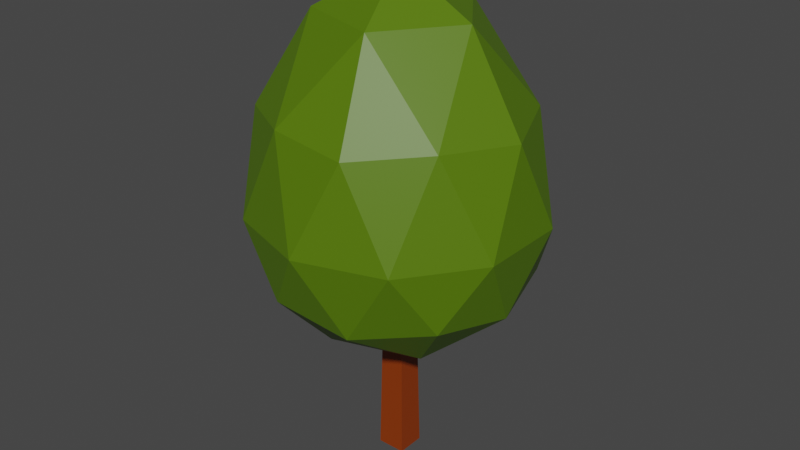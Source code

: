 # Source: MiniWorld_Objects.blend  (saved by Blender 3.6.11; exported with 4.5.12 LTS)
import bpy
from mathutils import Matrix  # noqa: F401  (used for matrix-valued properties, if any)

bpy.ops.wm.read_factory_settings(use_empty=True)
scene = bpy.context.scene
scene.name = 'Scene'

# ---- collections
col_collection = bpy.data.collections.new('Collection'); scene.collection.children.link(col_collection)

# ---- materials (node trees are filled in below, after node groups)
mat_treebranches = bpy.data.materials.new('TreeBranches')
mat_treebranches.use_transparent_shadow = False
mat_treetrunk_001 = bpy.data.materials.new('TreeTrunk.001')
mat_treetrunk_001.use_transparent_shadow = False

# ---- material node trees
mat_treebranches.use_nodes = True; mat_treebranches.node_tree.nodes.clear()
_N = mat_treebranches.node_tree.nodes; _L = mat_treebranches.node_tree.links
n0 = _N.new('ShaderNodeBsdfPrincipled'); n0.name = 'Principled BSDF'; n0.location = (10, 300)
n0.distribution = 'GGX'
n0.subsurface_method = 'RANDOM_WALK_SKIN'
n0.inputs[0].default_value = (0.0886, 0.1798, 0.0, 1.0)
n0.inputs[3].default_value = 1.45
n0.inputs[27].default_value = (0.0, 0.0, 0.0, 1.0)
n0.inputs[28].default_value = 1.0
n1 = _N.new('ShaderNodeOutputMaterial'); n1.name = 'Material Output'; n1.location = (300, 300)
_L.new(n0.outputs[0], n1.inputs[0])
n1.is_active_output = True
mat_treetrunk_001.use_nodes = True; mat_treetrunk_001.node_tree.nodes.clear()
_N = mat_treetrunk_001.node_tree.nodes; _L = mat_treetrunk_001.node_tree.links
n0 = _N.new('ShaderNodeBsdfPrincipled'); n0.name = 'Principled BSDF'; n0.location = (10, 300)
n0.distribution = 'GGX'
n0.subsurface_method = 'RANDOM_WALK_SKIN'
n0.inputs[0].default_value = (0.2598, 0.03745, 0.0, 1.0)
n0.inputs[3].default_value = 1.45
n0.inputs[27].default_value = (0.0, 0.0, 0.0, 1.0)
n0.inputs[28].default_value = 1.0
n1 = _N.new('ShaderNodeOutputMaterial'); n1.name = 'Material Output'; n1.location = (300, 300)
_L.new(n0.outputs[0], n1.inputs[0])
n1.is_active_output = True

# ---- world
world_world = bpy.data.worlds.new('World'); scene.world = world_world
world_world.use_nodes = True; world_world.node_tree.nodes.clear()
_N = world_world.node_tree.nodes; _L = world_world.node_tree.links
n0 = _N.new('ShaderNodeOutputWorld'); n0.name = 'World Output'; n0.location = (300, 300)
n1 = _N.new('ShaderNodeBackground'); n1.name = 'Background'; n1.location = (10, 300)
n1.inputs[0].default_value = (0.05088, 0.05088, 0.05088, 1.0)
_L.new(n1.outputs[0], n0.inputs[0])
n0.is_active_output = True
world_world.color = (0.05088, 0.05088, 0.05088)
world_world.use_sun_shadow = False
world_world.sun_shadow_jitter_overblur = 0.0

# ---- meshes
me_cube = bpy.data.meshes.new('Cube')
me_cube.from_pydata([(0.1508, 0.1508, 2.765), (0.1994, 0.1994, 0.005768), (0.1508, -0.1508, 2.765), (0.1994, -0.1994, 0.005768), (-0.1508, 0.1508, 2.765), (-0.1994, 0.1994, 0.005768), (-0.1508, -0.1508, 2.765), (-0.1994, -0.1994, 0.005768), (2.542e-09, -3.099e-09, 1.876), (1.459, -1.06, 2.887), (-0.5575, -1.716, 2.887), (-1.804, -3.099e-09, 2.887), (-0.5575, 1.716, 2.887), (1.459, 1.06, 2.887), (0.5575, -1.716, 5.092), (-1.459, -1.06, 5.092), (-1.459, 1.06, 5.092), (0.5575, 1.716, 5.092), (1.804, -3.099e-09, 5.092), (2.542e-09, -3.099e-09, 6.932), (-0.3277, -1.008, 2.082), (0.8578, -0.6233, 2.082), (0.5302, -1.632, 2.728), (1.716, -3.099e-09, 2.728), (0.8578, 0.6233, 2.082), (-1.06, -3.099e-09, 2.082), (-1.388, -1.008, 2.728), (-0.3277, 1.008, 2.082), (-1.388, 1.008, 2.728), (0.5302, 1.632, 2.728), (1.918, -0.6233, 3.8), (1.918, 0.6233, 3.8), (2.542e-09, -2.017, 3.8), (1.186, -1.632, 3.8), (-1.918, -0.6233, 3.8), (-1.186, -1.632, 3.8), (-1.186, 1.632, 3.8), (-1.918, 0.6233, 3.8), (1.186, 1.632, 3.8), (2.542e-09, 2.017, 3.8), (1.388, -1.008, 5.169), (-0.5302, -1.632, 5.169), (-1.716, -3.099e-09, 5.169), (-0.5302, 1.632, 5.169), (1.388, 1.008, 5.169), (0.3277, -1.008, 6.354), (1.06, -3.099e-09, 6.354), (-0.8578, -0.6233, 6.354), (-0.8578, 0.6233, 6.354), (0.3277, 1.008, 6.354)], [], [(0, 4, 6, 2), (3, 2, 6, 7), (7, 6, 4, 5), (5, 1, 3, 7), (1, 0, 2, 3), (5, 4, 0, 1), (8, 21, 20), (9, 21, 23), (8, 20, 25), (8, 25, 27), (8, 27, 24), (9, 23, 30), (10, 22, 32), (11, 26, 34), (12, 28, 36), (13, 29, 38), (9, 30, 33), (10, 32, 35), (11, 34, 37), (12, 36, 39), (13, 38, 31), (14, 40, 45), (15, 41, 47), (16, 42, 48), (17, 43, 49), (18, 44, 46), (46, 49, 19), (46, 44, 49), (44, 17, 49), (49, 48, 19), (49, 43, 48), (43, 16, 48), (48, 47, 19), (48, 42, 47), (42, 15, 47), (47, 45, 19), (47, 41, 45), (41, 14, 45), (45, 46, 19), (45, 40, 46), (40, 18, 46), (31, 44, 18), (31, 38, 44), (38, 17, 44), (39, 43, 17), (39, 36, 43), (36, 16, 43), (37, 42, 16), (37, 34, 42), (34, 15, 42), (35, 41, 15), (35, 32, 41), (32, 14, 41), (33, 40, 14), (33, 30, 40), (30, 18, 40), (38, 39, 17), (38, 29, 39), (29, 12, 39), (36, 37, 16), (36, 28, 37), (28, 11, 37), (34, 35, 15), (34, 26, 35), (26, 10, 35), (32, 33, 14), (32, 22, 33), (22, 9, 33), (30, 31, 18), (30, 23, 31), (23, 13, 31), (24, 29, 13), (24, 27, 29), (27, 12, 29), (27, 28, 12), (27, 25, 28), (25, 11, 28), (25, 26, 11), (25, 20, 26), (20, 10, 26), (23, 24, 13), (23, 21, 24), (21, 8, 24), (20, 22, 10), (20, 21, 22), (21, 9, 22)])
me_cube.polygons.foreach_set('material_index', [1, 1, 1, 1, 1, 1, 0, 0, 0, 0, 0, 0, 0, 0, 0, 0, 0, 0, 0, 0, 0, 0, 0, 0, 0, 0, 0, 0, 0, 0, 0, 0, 0, 0, 0, 0, 0, 0, 0, 0, 0, 0, 0, 0, 0, 0, 0, 0, 0, 0, 0, 0, 0, 0, 0, 0, 0, 0, 0, 0, 0, 0, 0, 0, 0, 0, 0, 0, 0, 0, 0, 0, 0, 0, 0, 0, 0, 0, 0, 0, 0, 0, 0, 0, 0, 0])
_uv = me_cube.uv_layers.new(name='UVMap')
_uv.uv.foreach_set('vector', [0.625, 0.5, 0.875, 0.5, 0.875, 0.75, 0.625, 0.75, 0.375, 0.75, 0.625, 0.75, 0.625, 1.0, 0.375, 1.0, 0.375, 0.0, 0.625, 0.0, 0.625, 0.25, 0.375, 0.25, 0.125, 0.5, 0.375, 0.5, 0.375, 0.75, 0.125, 0.75, 0.375, 0.5, 0.625, 0.5, 0.625, 0.75, 0.375, 0.75, 0.375, 0.25, 0.625, 0.25, 0.625, 0.5, 0.375, 0.5, 0.1818, 0.0, 0.2273, 0.07873, 0.1364, 0.07873, 0.2727, 0.1575, 0.3182, 0.07873, 0.3636, 0.1575, 0.9091, 0.0, 0.9545, 0.07873, 0.8636, 0.07873, 0.7273, 0.0, 0.7727, 0.07873, 0.6818, 0.07873, 0.5455, 0.0, 0.5909, 0.07873, 0.5, 0.07873, 0.2727, 0.1575, 0.3636, 0.1575, 0.3182, 0.2362, 0.09091, 0.1575, 0.1818, 0.1575, 0.1364, 0.2362, 0.8182, 0.1575, 0.9091, 0.1575, 0.8636, 0.2362, 0.6364, 0.1575, 0.7273, 0.1575, 0.6818, 0.2362, 0.4545, 0.1575, 0.5455, 0.1575, 0.5, 0.2362, 0.2727, 0.1575, 0.3182, 0.2362, 0.2273, 0.2362, 0.09091, 0.1575, 0.1364, 0.2362, 0.04546, 0.2362, 0.8182, 0.1575, 0.8636, 0.2362, 0.7727, 0.2362, 0.6364, 0.1575, 0.6818, 0.2362, 0.5909, 0.2362, 0.4545, 0.1575, 0.5, 0.2362, 0.4091, 0.2362, 0.1818, 0.3149, 0.2727, 0.3149, 0.2273, 0.3937, 0.0, 0.3149, 0.09091, 0.3149, 0.04546, 0.3937, 0.7273, 0.3149, 0.8182, 0.3149, 0.7727, 0.3937, 0.5455, 0.3149, 0.6364, 0.3149, 0.5909, 0.3937, 0.3636, 0.3149, 0.4545, 0.3149, 0.4091, 0.3937, 0.4091, 0.3937, 0.5, 0.3937, 0.4545, 0.4724, 0.4091, 0.3937, 0.4545, 0.3149, 0.5, 0.3937, 0.4545, 0.3149, 0.5455, 0.3149, 0.5, 0.3937, 0.5909, 0.3937, 0.6818, 0.3937, 0.6364, 0.4724, 0.5909, 0.3937, 0.6364, 0.3149, 0.6818, 0.3937, 0.6364, 0.3149, 0.7273, 0.3149, 0.6818, 0.3937, 0.7727, 0.3937, 0.8636, 0.3937, 0.8182, 0.4724, 0.7727, 0.3937, 0.8182, 0.3149, 0.8636, 0.3937, 0.8182, 0.3149, 0.9091, 0.3149, 0.8636, 0.3937, 0.04546, 0.3937, 0.1364, 0.3937, 0.09091, 0.4724, 0.04546, 0.3937, 0.09091, 0.3149, 0.1364, 0.3937, 0.09091, 0.3149, 0.1818, 0.3149, 0.1364, 0.3937, 0.2273, 0.3937, 0.3182, 0.3937, 0.2727, 0.4724, 0.2273, 0.3937, 0.2727, 0.3149, 0.3182, 0.3937, 0.2727, 0.3149, 0.3636, 0.3149, 0.3182, 0.3937, 0.4091, 0.2362, 0.4545, 0.3149, 0.3636, 0.3149, 0.4091, 0.2362, 0.5, 0.2362, 0.4545, 0.3149, 0.5, 0.2362, 0.5455, 0.3149, 0.4545, 0.3149, 0.5909, 0.2362, 0.6364, 0.3149, 0.5455, 0.3149, 0.5909, 0.2362, 0.6818, 0.2362, 0.6364, 0.3149, 0.6818, 0.2362, 0.7273, 0.3149, 0.6364, 0.3149, 0.7727, 0.2362, 0.8182, 0.3149, 0.7273, 0.3149, 0.7727, 0.2362, 0.8636, 0.2362, 0.8182, 0.3149, 0.8636, 0.2362, 0.9091, 0.3149, 0.8182, 0.3149, 0.04546, 0.2362, 0.09091, 0.3149, 0.0, 0.3149, 0.04546, 0.2362, 0.1364, 0.2362, 0.09091, 0.3149, 0.1364, 0.2362, 0.1818, 0.3149, 0.09091, 0.3149, 0.2273, 0.2362, 0.2727, 0.3149, 0.1818, 0.3149, 0.2273, 0.2362, 0.3182, 0.2362, 0.2727, 0.3149, 0.3182, 0.2362, 0.3636, 0.3149, 0.2727, 0.3149, 0.5, 0.2362, 0.5909, 0.2362, 0.5455, 0.3149, 0.5, 0.2362, 0.5455, 0.1575, 0.5909, 0.2362, 0.5455, 0.1575, 0.6364, 0.1575, 0.5909, 0.2362, 0.6818, 0.2362, 0.7727, 0.2362, 0.7273, 0.3149, 0.6818, 0.2362, 0.7273, 0.1575, 0.7727, 0.2362, 0.7273, 0.1575, 0.8182, 0.1575, 0.7727, 0.2362, 0.8636, 0.2362, 0.9545, 0.2362, 0.9091, 0.3149, 0.8636, 0.2362, 0.9091, 0.1575, 0.9545, 0.2362, 0.9091, 0.1575, 1.0, 0.1575, 0.9545, 0.2362, 0.1364, 0.2362, 0.2273, 0.2362, 0.1818, 0.3149, 0.1364, 0.2362, 0.1818, 0.1575, 0.2273, 0.2362, 0.1818, 0.1575, 0.2727, 0.1575, 0.2273, 0.2362, 0.3182, 0.2362, 0.4091, 0.2362, 0.3636, 0.3149, 0.3182, 0.2362, 0.3636, 0.1575, 0.4091, 0.2362, 0.3636, 0.1575, 0.4545, 0.1575, 0.4091, 0.2362, 0.5, 0.07873, 0.5455, 0.1575, 0.4545, 0.1575, 0.5, 0.07873, 0.5909, 0.07873, 0.5455, 0.1575, 0.5909, 0.07873, 0.6364, 0.1575, 0.5455, 0.1575, 0.6818, 0.07873, 0.7273, 0.1575, 0.6364, 0.1575, 0.6818, 0.07873, 0.7727, 0.07873, 0.7273, 0.1575, 0.7727, 0.07873, 0.8182, 0.1575, 0.7273, 0.1575, 0.8636, 0.07873, 0.9091, 0.1575, 0.8182, 0.1575, 0.8636, 0.07873, 0.9545, 0.07873, 0.9091, 0.1575, 0.9545, 0.07873, 1.0, 0.1575, 0.9091, 0.1575, 0.3636, 0.1575, 0.4091, 0.07873, 0.4545, 0.1575, 0.3636, 0.1575, 0.3182, 0.07873, 0.4091, 0.07873, 0.3182, 0.07873, 0.3636, 0.0, 0.4091, 0.07873, 0.1364, 0.07873, 0.1818, 0.1575, 0.09091, 0.1575, 0.1364, 0.07873, 0.2273, 0.07873, 0.1818, 0.1575, 0.2273, 0.07873, 0.2727, 0.1575, 0.1818, 0.1575])
me_cube.materials.append(mat_treebranches)
me_cube.materials.append(mat_treetrunk_001)
me_cube.use_mirror_vertex_groups = False
me_cube.update()

# ---- objects
ob_cube = bpy.data.objects.new('Cube', me_cube)

# ---- transforms, parenting, visibility, modifiers, constraints
ob_cube.location = (0.0, 0.0, 0.0)
ob_cube.lock_rotations_4d = False
ob_cube.empty_display_type = 'ARROWS'
ob_cube.lineart.crease_threshold = 0.0

# ---- collection membership
col_collection.objects.link(ob_cube)

# ---- scene / render settings (as saved in the file)
scene.frame_start = 1; scene.frame_end = 250; scene.frame_set(1)
scene.render.engine = 'BLENDER_EEVEE_NEXT'
scene.cycles.sampling_pattern = 'TABULATED_SOBOL'
scene.view_settings.view_transform = 'Filmic'
bpy.context.view_layer.update()

# ---- added for rendering (the .blend has no active camera and no usable light): camera, sun
cam_auto = bpy.data.cameras.new('AutoCamera')
cam_auto.lens = 50.0
cam_auto.sensor_width = 36.0
cam_auto.clip_end = 1000.0
ob_auto_camera = bpy.data.objects.new('AutoCamera', cam_auto)
scene.collection.objects.link(ob_auto_camera)
ob_auto_camera.location = (8.22161, -9.86593, 10.0462)
ob_auto_camera.rotation_euler = (1.09748, -7.21219e-08, 0.694738)
scene.camera = ob_auto_camera
light_auto_sun = bpy.data.lights.new('AutoSun', 'SUN')
light_auto_sun.energy = 3.0
light_auto_sun.angle = 0.0523599
ob_auto_sun = bpy.data.objects.new('AutoSun', light_auto_sun)
scene.collection.objects.link(ob_auto_sun)
ob_auto_sun.rotation_euler = (0.872665, 0.174533, 0.523599)
bpy.context.view_layer.update()

